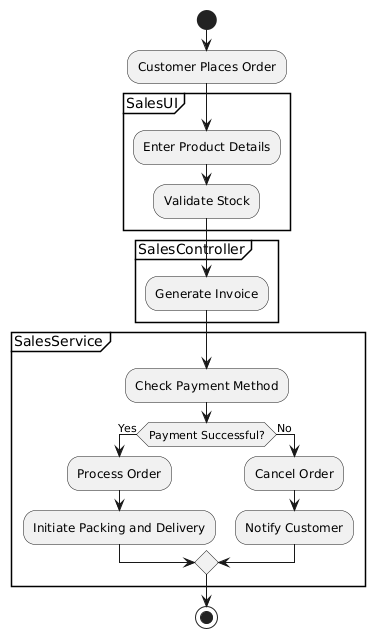

The diagram above was rendered by PlantUML. Its source (embedded in the PNG):
@startuml
start
:Customer Places Order;
partition SalesUI {
  :Enter Product Details;
  :Validate Stock;
}
partition SalesController {
  :Generate Invoice;
}
partition SalesService {
  :Check Payment Method;
  if (Payment Successful?) then (Yes)
    :Process Order;
    :Initiate Packing and Delivery;
  else (No)
    :Cancel Order;
    :Notify Customer;
  endif
}
stop
@enduml